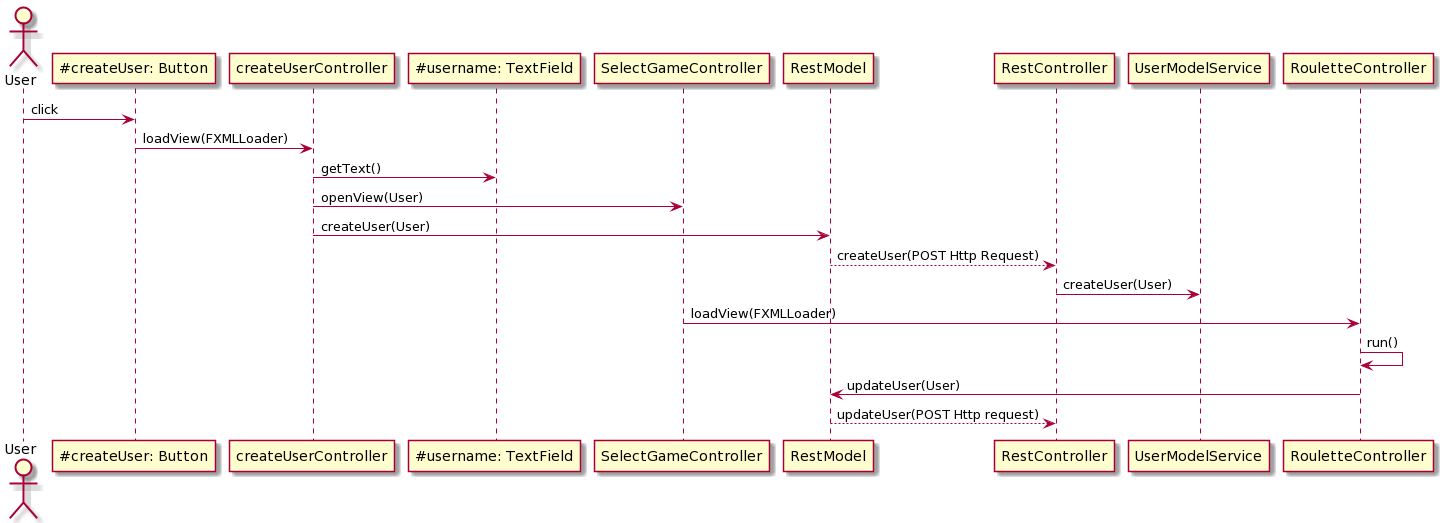

The diagram above was rendered by PlantUML. Its source (embedded in the PNG):
@startuml
actor User
User -> "~#createUser: Button" as createUserButton: click
createUserButton -> createUserController: loadView(FXMLLoader)
createUserController -> "~#username: TextField" as usernameField: getText()
createUserController -> SelectGameController: openView(User)
createUserController -> RestModel: createUser(User)
RestModel --> RestController: createUser(POST Http Request)
RestController -> UserModelService: createUser(User)
SelectGameController -> RouletteController: loadView(FXMLLoader)
RouletteController -> RouletteController: run()
RouletteController -> RestModel: updateUser(User)
RestModel --> RestController: updateUser(POST Http request)
@enduml